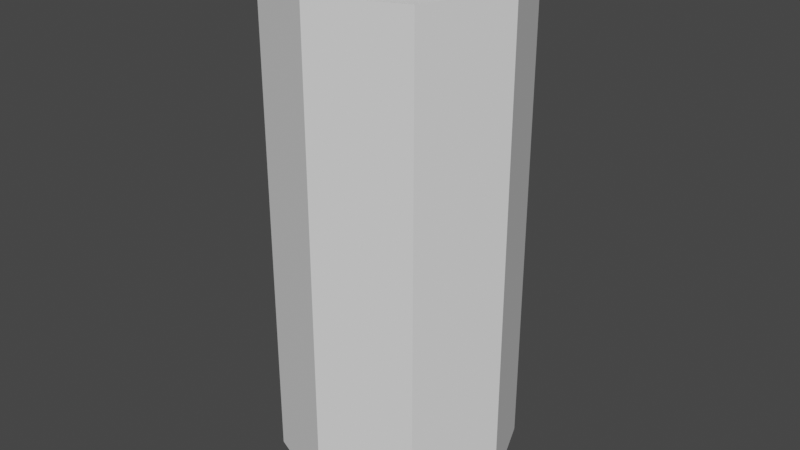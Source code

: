 # Source: kiste.blend  (saved by Blender 2.83.19; exported with 4.5.12 LTS)
import bpy
from mathutils import Matrix  # noqa: F401  (used for matrix-valued properties, if any)

bpy.ops.wm.read_factory_settings(use_empty=True)
scene = bpy.context.scene
scene.name = 'Scene'

# ---- collections
col_collection = bpy.data.collections.new('Collection'); scene.collection.children.link(col_collection)

# ---- world
world_world = bpy.data.worlds.new('World'); scene.world = world_world
world_world.use_nodes = True; world_world.node_tree.nodes.clear()
_N = world_world.node_tree.nodes; _L = world_world.node_tree.links
n0 = _N.new('ShaderNodeOutputWorld'); n0.name = 'World Output'; n0.location = (300, 300)
n1 = _N.new('ShaderNodeBackground'); n1.name = 'Background'; n1.location = (10, 300)
n1.inputs[0].default_value = (0.05088, 0.05088, 0.05088, 1.0)
_L.new(n1.outputs[0], n0.inputs[0])
n0.is_active_output = True
world_world.color = (0.05088, 0.05088, 0.05088)
world_world.use_sun_shadow = False
world_world.sun_shadow_jitter_overblur = 0.0

# ---- meshes
me_cylinder = bpy.data.meshes.new('Cylinder')
me_cylinder.from_pydata([(0.0, 0.702, -2.037), (0.0, 0.702, 2.037), (0.4964, 0.4964, -2.037), (0.4964, 0.4964, 2.037), (0.702, -3.89e-08, -2.037), (0.702, -3.89e-08, 2.037), (0.4964, -0.4964, -2.037), (0.4964, -0.4964, 2.037), (-6.339e-08, -0.702, -2.037), (-6.339e-08, -0.702, 2.037), (-0.4964, -0.4964, -2.037), (-0.4964, -0.4964, 2.037), (-0.702, 1.192e-08, -2.037), (-0.702, 1.192e-08, 2.037), (-0.4964, 0.4964, -2.037), (-0.4964, 0.4964, 2.037), (0.0, 1.0, -2.037), (0.7071, 0.7071, -2.037), (0.7071, 0.7071, 2.037), (0.0, 1.0, 2.037), (1.0, -4.371e-08, -2.037), (1.0, -4.371e-08, 2.037), (0.7071, -0.7071, -2.037), (0.7071, -0.7071, 2.037), (-8.742e-08, -1.0, -2.037), (-8.742e-08, -1.0, 2.037), (-0.7071, -0.7071, -2.037), (-0.7071, -0.7071, 2.037), (-1.0, 1.192e-08, -2.037), (-1.0, 1.192e-08, 2.037), (-0.7071, 0.7071, -2.037), (-0.7071, 0.7071, 2.037), (0.4964, 0.4964, 2.264), (1.945e-08, 0.702, 2.264), (-0.4964, 0.4964, 2.264), (-0.702, 1.192e-08, 2.264), (-0.4964, -0.4964, 2.264), (-4.394e-08, -0.702, 2.264), (0.4964, -0.4964, 2.264), (0.702, -3.89e-08, 2.264), (0.0, 0.702, -2.264), (0.4964, 0.4964, -2.264), (0.702, -3.89e-08, -2.264), (0.4964, -0.4964, -2.264), (-6.339e-08, -0.702, -2.264), (-0.4964, -0.4964, -2.264), (-0.702, 1.192e-08, -2.264), (-0.4964, 0.4964, -2.264)], [], [(16, 19, 18, 17), (17, 18, 21, 20), (20, 21, 23, 22), (22, 23, 25, 24), (24, 25, 27, 26), (26, 27, 29, 28), (28, 29, 31, 30), (30, 31, 19, 16), (2, 0, 16, 17), (1, 3, 18, 19), (4, 2, 17, 20), (3, 5, 21, 18), (6, 4, 20, 22), (5, 7, 23, 21), (8, 6, 22, 24), (7, 9, 25, 23), (10, 8, 24, 26), (9, 11, 27, 25), (12, 10, 26, 28), (11, 13, 29, 27), (14, 12, 28, 30), (13, 15, 31, 29), (0, 14, 30, 16), (15, 1, 19, 31), (32, 33, 34, 35, 36, 37, 38, 39), (1, 33, 32, 3), (15, 34, 33, 1), (13, 35, 34, 15), (11, 36, 35, 13), (9, 37, 36, 11), (7, 38, 37, 9), (5, 39, 38, 7), (3, 32, 39, 5), (40, 41, 42, 43, 44, 45, 46, 47), (2, 41, 40, 0), (4, 42, 41, 2), (6, 43, 42, 4), (8, 44, 43, 6), (10, 45, 44, 8), (12, 46, 45, 10), (14, 47, 46, 12), (0, 40, 47, 14)])
_uv = me_cylinder.uv_layers.new(name='UVMap')
_uv.uv.foreach_set('vector', [1.0, 0.5, 1.0, 1.0, 0.875, 1.0, 0.875, 0.5, 0.875, 0.5, 0.875, 1.0, 0.75, 1.0, 0.75, 0.5, 0.75, 0.5, 0.75, 1.0, 0.625, 1.0, 0.625, 0.5, 0.625, 0.5, 0.625, 1.0, 0.5, 1.0, 0.5, 0.5, 0.5, 0.5, 0.5, 1.0, 0.375, 1.0, 0.375, 0.5, 0.375, 0.5, 0.375, 1.0, 0.25, 1.0, 0.25, 0.5, 0.25, 0.5, 0.25, 1.0, 0.125, 1.0, 0.125, 0.5, 0.125, 0.5, 0.125, 1.0, 0.0, 1.0, 0.0, 0.5, 0.8691, 0.3691, 0.75, 0.4185, 0.75, 0.49, 0.9197, 0.4197, 0.25, 0.4185, 0.3691, 0.3691, 0.4197, 0.4197, 0.25, 0.49, 0.9185, 0.25, 0.8691, 0.3691, 0.9197, 0.4197, 0.99, 0.25, 0.3691, 0.3691, 0.4185, 0.25, 0.49, 0.25, 0.4197, 0.4197, 0.8691, 0.1309, 0.9185, 0.25, 0.99, 0.25, 0.9197, 0.08029, 0.4185, 0.25, 0.3691, 0.1309, 0.4197, 0.08029, 0.49, 0.25, 0.75, 0.08152, 0.8691, 0.1309, 0.9197, 0.08029, 0.75, 0.01, 0.3691, 0.1309, 0.25, 0.08152, 0.25, 0.01, 0.4197, 0.08029, 0.6309, 0.1309, 0.75, 0.08152, 0.75, 0.01, 0.5803, 0.08029, 0.25, 0.08152, 0.1309, 0.1309, 0.08029, 0.08029, 0.25, 0.01, 0.5815, 0.25, 0.6309, 0.1309, 0.5803, 0.08029, 0.51, 0.25, 0.1309, 0.1309, 0.08152, 0.25, 0.01, 0.25, 0.08029, 0.08029, 0.6309, 0.3691, 0.5815, 0.25, 0.51, 0.25, 0.5803, 0.4197, 0.08152, 0.25, 0.1309, 0.3691, 0.08029, 0.4197, 0.01, 0.25, 0.75, 0.4185, 0.6309, 0.3691, 0.5803, 0.4197, 0.75, 0.49, 0.1309, 0.3691, 0.25, 0.4185, 0.25, 0.49, 0.08029, 0.4197, 0.3691, 0.3691, 0.25, 0.4185, 0.1309, 0.3691, 0.08152, 0.25, 0.1309, 0.1309, 0.25, 0.08152, 0.3691, 0.1309, 0.4185, 0.25, 0.25, 0.4185, 0.25, 0.4185, 0.3691, 0.3691, 0.3691, 0.3691, 0.1309, 0.3691, 0.1309, 0.3691, 0.25, 0.4185, 0.25, 0.4185, 0.08152, 0.25, 0.08152, 0.25, 0.1309, 0.3691, 0.1309, 0.3691, 0.1309, 0.1309, 0.1309, 0.1309, 0.08152, 0.25, 0.08152, 0.25, 0.25, 0.08152, 0.25, 0.08152, 0.1309, 0.1309, 0.1309, 0.1309, 0.3691, 0.1309, 0.3691, 0.1309, 0.25, 0.08152, 0.25, 0.08152, 0.4185, 0.25, 0.4185, 0.25, 0.3691, 0.1309, 0.3691, 0.1309, 0.3691, 0.3691, 0.3691, 0.3691, 0.4185, 0.25, 0.4185, 0.25, 0.75, 0.4185, 0.8691, 0.3691, 0.9185, 0.25, 0.8691, 0.1309, 0.75, 0.08152, 0.6309, 0.1309, 0.5815, 0.25, 0.6309, 0.3691, 0.8691, 0.3691, 0.8691, 0.3691, 0.75, 0.4185, 0.75, 0.4185, 0.9185, 0.25, 0.9185, 0.25, 0.8691, 0.3691, 0.8691, 0.3691, 0.8691, 0.1309, 0.8691, 0.1309, 0.9185, 0.25, 0.9185, 0.25, 0.75, 0.08152, 0.75, 0.08152, 0.8691, 0.1309, 0.8691, 0.1309, 0.6309, 0.1309, 0.6309, 0.1309, 0.75, 0.08152, 0.75, 0.08152, 0.5815, 0.25, 0.5815, 0.25, 0.6309, 0.1309, 0.6309, 0.1309, 0.6309, 0.3691, 0.6309, 0.3691, 0.5815, 0.25, 0.5815, 0.25, 0.75, 0.4185, 0.75, 0.4185, 0.6309, 0.3691, 0.6309, 0.3691])
me_cylinder.use_remesh_fix_poles = True
me_cylinder.use_remesh_preserve_attributes = False
me_cylinder.use_mirror_vertex_groups = False
me_cylinder.update()

# ---- objects
ob_cylinder = bpy.data.objects.new('Cylinder', me_cylinder)

# ---- transforms, parenting, visibility, modifiers, constraints
ob_cylinder.location = (-0.02975, -0.0784, 0.04999)
ob_cylinder.lineart.crease_threshold = 0.0

# ---- collection membership
col_collection.objects.link(ob_cylinder)

# ---- scene / render settings (as saved in the file)
scene.frame_start = 1; scene.frame_end = 140; scene.frame_set(140)
scene.render.engine = 'BLENDER_EEVEE_NEXT'
scene.render.fps = 60
scene.cycles.use_denoising = False
scene.cycles.samples = 128
scene.cycles.sampling_pattern = 'TABULATED_SOBOL'
scene.cycles.use_adaptive_sampling = False
scene.cycles.use_light_tree = False
scene.view_settings.view_transform = 'Filmic'
bpy.context.view_layer.update()

# ---- added for rendering (the .blend has no active camera and no usable light): camera, sun
cam_auto = bpy.data.cameras.new('AutoCamera')
cam_auto.lens = 50.0
cam_auto.sensor_width = 36.0
cam_auto.clip_end = 1000.0
ob_auto_camera = bpy.data.objects.new('AutoCamera', cam_auto)
scene.collection.objects.link(ob_auto_camera)
ob_auto_camera.location = (4.91028, -6.00643, 4.00201)
ob_auto_camera.rotation_euler = (1.09748, -7.21219e-08, 0.694738)
scene.camera = ob_auto_camera
light_auto_sun = bpy.data.lights.new('AutoSun', 'SUN')
light_auto_sun.energy = 3.0
light_auto_sun.angle = 0.0523599
ob_auto_sun = bpy.data.objects.new('AutoSun', light_auto_sun)
scene.collection.objects.link(ob_auto_sun)
ob_auto_sun.rotation_euler = (0.872665, 0.174533, 0.523599)
bpy.context.view_layer.update()
